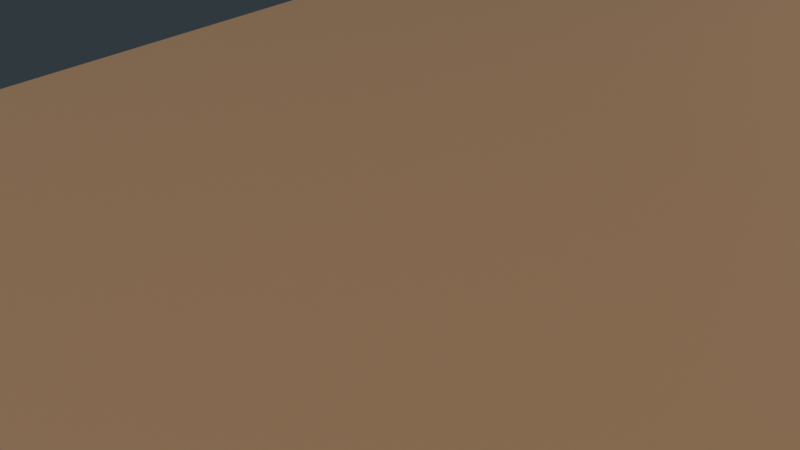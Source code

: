 # Source: open_house.blend  (saved by Blender 4.5.88; exported with 4.5.12 LTS)
import bpy
from mathutils import Matrix  # noqa: F401  (used for matrix-valued properties, if any)

bpy.ops.wm.read_factory_settings(use_empty=True)
scene = bpy.context.scene
scene.name = 'Scene'

# ---- collections
col_collection = bpy.data.collections.new('Collection'); scene.collection.children.link(col_collection)

# ---- materials (node trees are filled in below, after node groups)
mat_floor = bpy.data.materials.new('Floor')
mat_wall = bpy.data.materials.new('Wall')
mat_roof = bpy.data.materials.new('Roof')
mat_glass = bpy.data.materials.new('Glass')
mat_door = bpy.data.materials.new('Door')

# ---- material node trees
mat_floor.use_nodes = True; mat_floor.node_tree.nodes.clear()
_N = mat_floor.node_tree.nodes; _L = mat_floor.node_tree.links
n0 = _N.new('ShaderNodeOutputMaterial'); n0.name = 'Material Output'; n0.location = (0, 0)
n1 = _N.new('ShaderNodeBsdfPrincipled'); n1.name = 'Principled BSDF'; n1.location = (0, 0)
n1.inputs[0].default_value = (0.36, 0.22, 0.12, 1.0)
_L.new(n1.outputs[0], n0.inputs[0])
n0.is_active_output = True
mat_wall.use_nodes = True; mat_wall.node_tree.nodes.clear()
_N = mat_wall.node_tree.nodes; _L = mat_wall.node_tree.links
n0 = _N.new('ShaderNodeOutputMaterial'); n0.name = 'Material Output'; n0.location = (0, 0)
n1 = _N.new('ShaderNodeBsdfPrincipled'); n1.name = 'Principled BSDF'; n1.location = (0, 0)
n1.inputs[0].default_value = (0.86, 0.84, 0.8, 1.0)
n1.inputs[2].default_value = 0.6
_L.new(n1.outputs[0], n0.inputs[0])
n0.is_active_output = True
mat_roof.use_nodes = True; mat_roof.node_tree.nodes.clear()
_N = mat_roof.node_tree.nodes; _L = mat_roof.node_tree.links
n0 = _N.new('ShaderNodeOutputMaterial'); n0.name = 'Material Output'; n0.location = (0, 0)
n1 = _N.new('ShaderNodeBsdfPrincipled'); n1.name = 'Principled BSDF'; n1.location = (0, 0)
n1.inputs[0].default_value = (0.08, 0.08, 0.09, 1.0)
n1.inputs[2].default_value = 0.35
_L.new(n1.outputs[0], n0.inputs[0])
n0.is_active_output = True
mat_glass.use_nodes = True; mat_glass.node_tree.nodes.clear()
_N = mat_glass.node_tree.nodes; _L = mat_glass.node_tree.links
n0 = _N.new('ShaderNodeOutputMaterial'); n0.name = 'Material Output'; n0.location = (0, 0)
n1 = _N.new('ShaderNodeBsdfPrincipled'); n1.name = 'Principled BSDF'; n1.location = (0, 0)
n1.inputs[0].default_value = (0.7, 0.85, 0.95, 1.0)
n1.inputs[2].default_value = 0.05
_L.new(n1.outputs[0], n0.inputs[0])
n0.is_active_output = True
mat_door.use_nodes = True; mat_door.node_tree.nodes.clear()
_N = mat_door.node_tree.nodes; _L = mat_door.node_tree.links
n0 = _N.new('ShaderNodeOutputMaterial'); n0.name = 'Material Output'; n0.location = (0, 0)
n1 = _N.new('ShaderNodeBsdfPrincipled'); n1.name = 'Principled BSDF'; n1.location = (0, 0)
n1.inputs[0].default_value = (0.12, 0.08, 0.05, 1.0)
n1.inputs[2].default_value = 0.45
_L.new(n1.outputs[0], n0.inputs[0])
n0.is_active_output = True

# ---- world
world_world = bpy.data.worlds.new('World'); scene.world = world_world
world_world.use_nodes = True; world_world.node_tree.nodes.clear()
_N = world_world.node_tree.nodes; _L = world_world.node_tree.links
n0 = _N.new('ShaderNodeOutputWorld'); n0.name = 'World Output'; n0.location = (200, 100)
n1 = _N.new('ShaderNodeBackground'); n1.name = 'Background'; n1.location = (-200, 100)
n1.inputs[0].default_value = (0.045, 0.06, 0.07, 1.0)
n1.inputs[1].default_value = 0.8
_L.new(n1.outputs[0], n0.inputs[0])
n0.is_active_output = True
world_world.color = (0.05088, 0.05088, 0.05088)
world_world.sun_shadow_jitter_overblur = 0.0

# ---- cameras
cam_camera = bpy.data.cameras.new('Camera')
cam_camera.lens = 28.0

# ---- lights
light_sun = bpy.data.lights.new('Sun', 'SUN')
light_sun.energy = 3.0
light_area = bpy.data.lights.new('Area', 'AREA')
light_area.energy = 600.0
light_area.size = 1.6
light_area.size_y = 1.0

# ---- meshes
me_groundmesh = bpy.data.meshes.new('GroundMesh')
me_groundmesh.from_pydata([(-22.86, -22.86, -0.01), (22.86, -22.86, -0.01), (22.86, 22.86, -0.01), (-22.86, 22.86, -0.01), (-22.86, -22.86, 0.01), (22.86, -22.86, 0.01), (22.86, 22.86, 0.01), (-22.86, 22.86, 0.01), (-8.02, -8.02, 0.005), (-0.96, -7.52, 3.51), (0.96, -7.52, 3.51), (2.2, -7.52, 0.91), (3.8, -7.52, 0.91), (-3.8, -7.52, 0.91), (-0.96, -7.52, 4.51), (-2.2, -7.52, 0.91), (0.96, -7.52, 4.51), (-6.87, -7.52, 0.01), (2.2, -7.52, 1.91), (-7.47, -7.47, 0.005), (3.8, -7.52, 1.91), (-5.92, -7.52, 0.01), (-3.8, -7.52, 1.91), (8.02, -8.02, 0.005), (7.47, -7.47, 0.005), (-2.2, -7.52, 1.91), (8.02, 8.02, 0.005), (-6.87, -7.52, 2.06), (7.47, 7.47, 0.005), (-5.92, -7.52, 2.06), (-8.02, 8.02, 0.005), (-7.47, 7.47, 0.005), (-8.02, -8.02, 5.215), (-7.47, -7.47, 5.205), (8.02, -8.02, 5.215), (7.47, -7.47, 5.205), (8.02, 8.02, 5.215), (7.47, 7.47, 5.205), (-8.02, 8.02, 5.215), (-7.47, 7.47, 5.205), (-5.92, -7.47, 2.06), (-6.87, -7.47, 2.06), (-6.87, -7.47, 0.01), (-5.92, -7.47, 0.01), (-3.8, -7.47, 1.91), (-2.2, -7.47, 1.91), (-3.8, -7.47, 0.91), (-2.2, -7.47, 0.91), (2.2, -7.47, 1.91), (3.8, -7.47, 1.91), (3.8, -7.47, 0.91), (2.2, -7.47, 0.91), (-2.2, 7.47, 1.91), (-3.8, 7.47, 1.91), (-3.8, 7.47, 0.91), (-2.2, 7.47, 0.91), (2.2, 7.47, 1.91), (3.8, 7.47, 1.91), (3.8, 7.47, 0.91), (2.2, 7.47, 0.91), (-0.96, -7.47, 3.51), (-0.96, -7.47, 4.51), (0.96, -7.47, 4.51), (0.2535, -7.47, 3.51), (0.96, -7.47, 3.51), (-0.96, 7.47, 3.51), (-0.96, 7.47, 4.51), (0.96, 7.47, 4.51), (0.96, 7.47, 3.51), (-7.47, -7.47, 2.49), (7.47, -7.47, 2.49), (7.47, 7.47, 2.49), (-7.47, 7.47, 2.49), (-7.47, -7.47, 2.61), (7.47, -7.47, 2.61), (7.47, 7.47, 2.61), (-7.47, 7.47, 2.61), (-8.02, -8.02, 5.21), (8.02, -8.02, 5.21), (8.02, 8.02, 5.21), (-8.02, 8.02, 5.21), (-8.02, -8.02, 5.33), (8.02, -8.02, 5.33), (8.02, 8.02, 5.33), (-8.02, 8.02, 5.33), (-7.47, -0.03, 0.01), (7.47, -0.03, 0.01), (7.47, 0.03, 0.01), (-7.47, 0.03, 0.01), (-7.47, -0.03, 2.41), (7.47, -0.03, 2.41), (7.47, 0.03, 2.41), (-7.47, 0.03, 2.41)], [], [(0, 1, 2, 3), (4, 5, 6, 7), (0, 4, 7, 3), (1, 5, 6, 2), (3, 2, 6, 7), (0, 1, 5, 4), (8, 23, 26, 30), (32, 34, 36, 38), (8, 32, 38, 30), (23, 34, 36, 26), (30, 26, 36, 38), (8, 23, 34, 32), (19, 31, 28, 24), (33, 39, 37, 35), (33, 19, 31, 39), (35, 24, 28, 37), (31, 39, 53, 54), (59, 58, 28, 31, 54, 55), (57, 56, 59, 55, 52, 53, 39, 66, 65, 68), (39, 37, 28, 58, 57, 68, 67, 66), (40, 44, 46, 43), (51, 50, 24, 19, 42, 43, 46, 47), (48, 51, 47, 45, 63, 64, 62, 61, 60, 40, 41, 33, 35, 24, 50, 49), (63, 45, 44, 40, 60), (19, 33, 41, 42), (21, 17, 42, 43), (29, 27, 41, 40), (41, 27, 17, 42), (40, 29, 21, 43), (17, 27, 29, 21), (15, 13, 46, 47), (25, 22, 44, 45), (44, 22, 13, 46), (45, 25, 15, 47), (13, 22, 25, 15), (12, 11, 51, 50), (20, 18, 48, 49), (48, 18, 11, 51), (49, 20, 12, 50), (11, 18, 20, 12), (64, 10, 9, 60, 63), (16, 14, 61, 62), (61, 14, 9, 60), (62, 16, 10, 64), (9, 14, 16, 10), (69, 70, 71, 72), (73, 74, 75, 76), (69, 73, 76, 72), (70, 74, 75, 71), (72, 71, 75, 76), (69, 70, 74, 73), (77, 78, 79, 80), (81, 82, 83, 84), (77, 81, 84, 80), (78, 82, 83, 79), (80, 79, 83, 84), (77, 78, 82, 81), (85, 86, 87, 88), (89, 90, 91, 92), (85, 89, 92, 88), (86, 90, 91, 87), (88, 87, 91, 92), (85, 86, 90, 89)])
me_groundmesh.polygons.foreach_set('material_index', [0, 0, 0, 0, 0, 0, 1, 1, 1, 1, 1, 1, 1, 1, 1, 1, 1, 1, 1, 1, 1, 1, 1, 1, 1, 1, 1, 1, 1, 1, 1, 1, 1, 1, 1, 1, 1, 1, 1, 1, 1, 1, 1, 1, 1, 0, 0, 0, 0, 0, 0, 2, 2, 2, 2, 2, 2, 1, 1, 1, 1, 1, 1])
me_groundmesh.materials.append(mat_floor)
me_groundmesh.materials.append(mat_wall)
me_groundmesh.materials.append(mat_roof)
me_groundmesh.update()
me_glass__3_01_4mesh = bpy.data.meshes.new('Glass_-3.01.4Mesh')
me_glass__3_01_4mesh.from_pydata([(-0.784, -0.01, -0.49), (0.784, -0.01, -0.49), (0.784, 0.01, -0.49), (-0.784, 0.01, -0.49), (-0.784, -0.01, 0.49), (0.784, -0.01, 0.49), (0.784, 0.01, 0.49), (-0.784, 0.01, 0.49)], [], [(0, 1, 2, 3), (4, 5, 6, 7), (0, 4, 7, 3), (1, 5, 6, 2), (3, 2, 6, 7), (0, 1, 5, 4)])
me_glass__3_01_4mesh.materials.append(mat_glass)
me_glass__3_01_4mesh.update()
me_glass_3_01_4mesh = bpy.data.meshes.new('Glass_3.01.4Mesh')
me_glass_3_01_4mesh.from_pydata([(-0.784, -0.01, -0.49), (0.784, -0.01, -0.49), (0.784, 0.01, -0.49), (-0.784, 0.01, -0.49), (-0.784, -0.01, 0.49), (0.784, -0.01, 0.49), (0.784, 0.01, 0.49), (-0.784, 0.01, 0.49)], [], [(0, 1, 2, 3), (4, 5, 6, 7), (0, 4, 7, 3), (1, 5, 6, 2), (3, 2, 6, 7), (0, 1, 5, 4)])
me_glass_3_01_4mesh.materials.append(mat_glass)
me_glass_3_01_4mesh.update()
me_glass__3_01_4mesh_001 = bpy.data.meshes.new('Glass_-3.01.4Mesh.001')
me_glass__3_01_4mesh_001.from_pydata([(-0.784, -0.01, -0.49), (0.784, -0.01, -0.49), (0.784, 0.01, -0.49), (-0.784, 0.01, -0.49), (-0.784, -0.01, 0.49), (0.784, -0.01, 0.49), (0.784, 0.01, 0.49), (-0.784, 0.01, 0.49)], [], [(0, 1, 2, 3), (4, 5, 6, 7), (0, 4, 7, 3), (1, 5, 6, 2), (3, 2, 6, 7), (0, 1, 5, 4)])
me_glass__3_01_4mesh_001.materials.append(mat_glass)
me_glass__3_01_4mesh_001.update()
me_glass_3_01_4mesh_001 = bpy.data.meshes.new('Glass_3.01.4Mesh.001')
me_glass_3_01_4mesh_001.from_pydata([(-0.784, -0.01, -0.49), (0.784, -0.01, -0.49), (0.784, 0.01, -0.49), (-0.784, 0.01, -0.49), (-0.784, -0.01, 0.49), (0.784, -0.01, 0.49), (0.784, 0.01, 0.49), (-0.784, 0.01, 0.49)], [], [(0, 1, 2, 3), (4, 5, 6, 7), (0, 4, 7, 3), (1, 5, 6, 2), (3, 2, 6, 7), (0, 1, 5, 4)])
me_glass_3_01_4mesh_001.materials.append(mat_glass)
me_glass_3_01_4mesh_001.update()
me_glass_0_04_0mesh = bpy.data.meshes.new('Glass_0.04.0Mesh')
me_glass_0_04_0mesh.from_pydata([(-0.9408, -0.01, -0.49), (0.9408, -0.01, -0.49), (0.9408, 0.01, -0.49), (-0.9408, 0.01, -0.49), (-0.9408, -0.01, 0.49), (0.9408, -0.01, 0.49), (0.9408, 0.01, 0.49), (-0.9408, 0.01, 0.49)], [], [(0, 1, 2, 3), (4, 5, 6, 7), (0, 4, 7, 3), (1, 5, 6, 2), (3, 2, 6, 7), (0, 1, 5, 4)])
me_glass_0_04_0mesh.materials.append(mat_glass)
me_glass_0_04_0mesh.update()
me_glass_0_04_0mesh_001 = bpy.data.meshes.new('Glass_0.04.0Mesh.001')
me_glass_0_04_0mesh_001.from_pydata([(-0.9408, -0.01, -0.49), (0.9408, -0.01, -0.49), (0.9408, 0.01, -0.49), (-0.9408, 0.01, -0.49), (-0.9408, -0.01, 0.49), (0.9408, -0.01, 0.49), (0.9408, 0.01, 0.49), (-0.9408, 0.01, 0.49)], [], [(0, 1, 2, 3), (4, 5, 6, 7), (0, 4, 7, 3), (1, 5, 6, 2), (3, 2, 6, 7), (0, 1, 5, 4)])
me_glass_0_04_0mesh_001.materials.append(mat_glass)
me_glass_0_04_0mesh_001.update()
me_step_0mesh = bpy.data.meshes.new('Step_0Mesh')
me_step_0mesh.from_pydata([(-0.5, -0.1, -0.1275), (0.5, -0.1, -0.1275), (0.5, 0.1, -0.1275), (-0.5, 0.1, -0.1275), (-0.5, -0.1, 0.1275), (0.5, -0.1, 0.1275), (0.5, 0.1, 0.1275), (-0.5, 0.1, 0.1275)], [], [(0, 1, 2, 3), (4, 5, 6, 7), (0, 4, 7, 3), (1, 5, 6, 2), (3, 2, 6, 7), (0, 1, 5, 4)])
me_step_0mesh.materials.append(mat_floor)
me_step_0mesh.update()
me_step_1mesh = bpy.data.meshes.new('Step_1Mesh')
me_step_1mesh.from_pydata([(-0.5, -0.2, -0.1275), (0.5, -0.2, -0.1275), (0.5, 0.2, -0.1275), (-0.5, 0.2, -0.1275), (-0.5, -0.2, 0.1275), (0.5, -0.2, 0.1275), (0.5, 0.2, 0.1275), (-0.5, 0.2, 0.1275)], [], [(0, 1, 2, 3), (4, 5, 6, 7), (0, 4, 7, 3), (1, 5, 6, 2), (3, 2, 6, 7), (0, 1, 5, 4)])
me_step_1mesh.materials.append(mat_floor)
me_step_1mesh.update()
me_step_2mesh = bpy.data.meshes.new('Step_2Mesh')
me_step_2mesh.from_pydata([(-0.5, -0.3, -0.1275), (0.5, -0.3, -0.1275), (0.5, 0.3, -0.1275), (-0.5, 0.3, -0.1275), (-0.5, -0.3, 0.1275), (0.5, -0.3, 0.1275), (0.5, 0.3, 0.1275), (-0.5, 0.3, 0.1275)], [], [(0, 1, 2, 3), (4, 5, 6, 7), (0, 4, 7, 3), (1, 5, 6, 2), (3, 2, 6, 7), (0, 1, 5, 4)])
me_step_2mesh.materials.append(mat_floor)
me_step_2mesh.update()
me_step_3mesh = bpy.data.meshes.new('Step_3Mesh')
me_step_3mesh.from_pydata([(-0.5, -0.4, -0.1275), (0.5, -0.4, -0.1275), (0.5, 0.4, -0.1275), (-0.5, 0.4, -0.1275), (-0.5, -0.4, 0.1275), (0.5, -0.4, 0.1275), (0.5, 0.4, 0.1275), (-0.5, 0.4, 0.1275)], [], [(0, 1, 2, 3), (4, 5, 6, 7), (0, 4, 7, 3), (1, 5, 6, 2), (3, 2, 6, 7), (0, 1, 5, 4)])
me_step_3mesh.materials.append(mat_floor)
me_step_3mesh.update()
me_step_4mesh = bpy.data.meshes.new('Step_4Mesh')
me_step_4mesh.from_pydata([(-0.5, -0.5, -0.1275), (0.5, -0.5, -0.1275), (0.5, 0.5, -0.1275), (-0.5, 0.5, -0.1275), (-0.5, -0.5, 0.1275), (0.5, -0.5, 0.1275), (0.5, 0.5, 0.1275), (-0.5, 0.5, 0.1275)], [], [(0, 1, 2, 3), (4, 5, 6, 7), (0, 4, 7, 3), (1, 5, 6, 2), (3, 2, 6, 7), (0, 1, 5, 4)])
me_step_4mesh.materials.append(mat_floor)
me_step_4mesh.update()
me_step_5mesh = bpy.data.meshes.new('Step_5Mesh')
me_step_5mesh.from_pydata([(-0.5, -0.6, -0.1275), (0.5, -0.6, -0.1275), (0.5, 0.6, -0.1275), (-0.5, 0.6, -0.1275), (-0.5, -0.6, 0.1275), (0.5, -0.6, 0.1275), (0.5, 0.6, 0.1275), (-0.5, 0.6, 0.1275)], [], [(0, 1, 2, 3), (4, 5, 6, 7), (0, 4, 7, 3), (1, 5, 6, 2), (3, 2, 6, 7), (0, 1, 5, 4)])
me_step_5mesh.materials.append(mat_floor)
me_step_5mesh.update()
me_step_6mesh = bpy.data.meshes.new('Step_6Mesh')
me_step_6mesh.from_pydata([(-0.5, -0.7, -0.1275), (0.5, -0.7, -0.1275), (0.5, 0.7, -0.1275), (-0.5, 0.7, -0.1275), (-0.5, -0.7, 0.1275), (0.5, -0.7, 0.1275), (0.5, 0.7, 0.1275), (-0.5, 0.7, 0.1275)], [], [(0, 1, 2, 3), (4, 5, 6, 7), (0, 4, 7, 3), (1, 5, 6, 2), (3, 2, 6, 7), (0, 1, 5, 4)])
me_step_6mesh.materials.append(mat_floor)
me_step_6mesh.update()
me_step_7mesh = bpy.data.meshes.new('Step_7Mesh')
me_step_7mesh.from_pydata([(-0.5, -0.8, -0.1275), (0.5, -0.8, -0.1275), (0.5, 0.8, -0.1275), (-0.5, 0.8, -0.1275), (-0.5, -0.8, 0.1275), (0.5, -0.8, 0.1275), (0.5, 0.8, 0.1275), (-0.5, 0.8, 0.1275)], [], [(0, 1, 2, 3), (4, 5, 6, 7), (0, 4, 7, 3), (1, 5, 6, 2), (3, 2, 6, 7), (0, 1, 5, 4)])
me_step_7mesh.materials.append(mat_floor)
me_step_7mesh.update()
me_step_8mesh = bpy.data.meshes.new('Step_8Mesh')
me_step_8mesh.from_pydata([(-0.5, -0.9, -0.1275), (0.5, -0.9, -0.1275), (0.5, 0.9, -0.1275), (-0.5, 0.9, -0.1275), (-0.5, -0.9, 0.1275), (0.5, -0.9, 0.1275), (0.5, 0.9, 0.1275), (-0.5, 0.9, 0.1275)], [], [(0, 1, 2, 3), (4, 5, 6, 7), (0, 4, 7, 3), (1, 5, 6, 2), (3, 2, 6, 7), (0, 1, 5, 4)])
me_step_8mesh.materials.append(mat_floor)
me_step_8mesh.update()
me_step_9mesh = bpy.data.meshes.new('Step_9Mesh')
me_step_9mesh.from_pydata([(-0.5, -1.0, -0.1275), (0.5, -1.0, -0.1275), (0.5, 1.0, -0.1275), (-0.5, 1.0, -0.1275), (-0.5, -1.0, 0.1275), (0.5, -1.0, 0.1275), (0.5, 1.0, 0.1275), (-0.5, 1.0, 0.1275)], [], [(0, 1, 2, 3), (4, 5, 6, 7), (0, 4, 7, 3), (1, 5, 6, 2), (3, 2, 6, 7), (0, 1, 5, 4)])
me_step_9mesh.materials.append(mat_floor)
me_step_9mesh.update()
me_rail_0mesh = bpy.data.meshes.new('Rail_0Mesh')
me_rail_0mesh.from_pydata([(-0.03, -0.5602, -0.45), (0.03, -0.5602, -0.45), (0.03, 0.5602, -0.45), (-0.03, 0.5602, -0.45), (-0.03, -0.5602, 0.45), (0.03, -0.5602, 0.45), (0.03, 0.5602, 0.45), (-0.03, 0.5602, 0.45)], [], [(0, 1, 2, 3), (4, 5, 6, 7), (0, 4, 7, 3), (1, 5, 6, 2), (3, 2, 6, 7), (0, 1, 5, 4)])
me_rail_0mesh.materials.append(mat_wall)
me_rail_0mesh.update()
me_rail_1mesh = bpy.data.meshes.new('Rail_1Mesh')
me_rail_1mesh.from_pydata([(-0.03, -0.5602, -0.45), (0.03, -0.5602, -0.45), (0.03, 0.5602, -0.45), (-0.03, 0.5602, -0.45), (-0.03, -0.5602, 0.45), (0.03, -0.5602, 0.45), (0.03, 0.5602, 0.45), (-0.03, 0.5602, 0.45)], [], [(0, 1, 2, 3), (4, 5, 6, 7), (0, 4, 7, 3), (1, 5, 6, 2), (3, 2, 6, 7), (0, 1, 5, 4)])
me_rail_1mesh.materials.append(mat_wall)
me_rail_1mesh.update()
me_rail_2mesh = bpy.data.meshes.new('Rail_2Mesh')
me_rail_2mesh.from_pydata([(-0.03, -0.5602, -0.45), (0.03, -0.5602, -0.45), (0.03, 0.5602, -0.45), (-0.03, 0.5602, -0.45), (-0.03, -0.5602, 0.45), (0.03, -0.5602, 0.45), (0.03, 0.5602, 0.45), (-0.03, 0.5602, 0.45)], [], [(0, 1, 2, 3), (4, 5, 6, 7), (0, 4, 7, 3), (1, 5, 6, 2), (3, 2, 6, 7), (0, 1, 5, 4)])
me_rail_2mesh.materials.append(mat_wall)
me_rail_2mesh.update()
me_rail_3mesh = bpy.data.meshes.new('Rail_3Mesh')
me_rail_3mesh.from_pydata([(-0.03, -0.5602, -0.45), (0.03, -0.5602, -0.45), (0.03, 0.5602, -0.45), (-0.03, 0.5602, -0.45), (-0.03, -0.5602, 0.45), (0.03, -0.5602, 0.45), (0.03, 0.5602, 0.45), (-0.03, 0.5602, 0.45)], [], [(0, 1, 2, 3), (4, 5, 6, 7), (0, 4, 7, 3), (1, 5, 6, 2), (3, 2, 6, 7), (0, 1, 5, 4)])
me_rail_3mesh.materials.append(mat_wall)
me_rail_3mesh.update()
me_rail_4mesh = bpy.data.meshes.new('Rail_4Mesh')
me_rail_4mesh.from_pydata([(-0.03, -0.5602, -0.45), (0.03, -0.5602, -0.45), (0.03, 0.5602, -0.45), (-0.03, 0.5602, -0.45), (-0.03, -0.5602, 0.45), (0.03, -0.5602, 0.45), (0.03, 0.5602, 0.45), (-0.03, 0.5602, 0.45)], [], [(0, 1, 2, 3), (4, 5, 6, 7), (0, 4, 7, 3), (1, 5, 6, 2), (3, 2, 6, 7), (0, 1, 5, 4)])
me_rail_4mesh.materials.append(mat_wall)
me_rail_4mesh.update()
me_rail_5mesh = bpy.data.meshes.new('Rail_5Mesh')
me_rail_5mesh.from_pydata([(-0.03, -0.5602, -0.45), (0.03, -0.5602, -0.45), (0.03, 0.5602, -0.45), (-0.03, 0.5602, -0.45), (-0.03, -0.5602, 0.45), (0.03, -0.5602, 0.45), (0.03, 0.5602, 0.45), (-0.03, 0.5602, 0.45)], [], [(0, 1, 2, 3), (4, 5, 6, 7), (0, 4, 7, 3), (1, 5, 6, 2), (3, 2, 6, 7), (0, 1, 5, 4)])
me_rail_5mesh.materials.append(mat_wall)
me_rail_5mesh.update()
me_rail_6mesh = bpy.data.meshes.new('Rail_6Mesh')
me_rail_6mesh.from_pydata([(-0.03, -0.5602, -0.45), (0.03, -0.5602, -0.45), (0.03, 0.5602, -0.45), (-0.03, 0.5602, -0.45), (-0.03, -0.5602, 0.45), (0.03, -0.5602, 0.45), (0.03, 0.5602, 0.45), (-0.03, 0.5602, 0.45)], [], [(0, 1, 2, 3), (4, 5, 6, 7), (0, 4, 7, 3), (1, 5, 6, 2), (3, 2, 6, 7), (0, 1, 5, 4)])
me_rail_6mesh.materials.append(mat_wall)
me_rail_6mesh.update()
me_rail_7mesh = bpy.data.meshes.new('Rail_7Mesh')
me_rail_7mesh.from_pydata([(-0.03, -0.5602, -0.45), (0.03, -0.5602, -0.45), (0.03, 0.5602, -0.45), (-0.03, 0.5602, -0.45), (-0.03, -0.5602, 0.45), (0.03, -0.5602, 0.45), (0.03, 0.5602, 0.45), (-0.03, 0.5602, 0.45)], [], [(0, 1, 2, 3), (4, 5, 6, 7), (0, 4, 7, 3), (1, 5, 6, 2), (3, 2, 6, 7), (0, 1, 5, 4)])
me_rail_7mesh.materials.append(mat_wall)
me_rail_7mesh.update()
me_rail_8mesh = bpy.data.meshes.new('Rail_8Mesh')
me_rail_8mesh.from_pydata([(-0.03, -0.5602, -0.45), (0.03, -0.5602, -0.45), (0.03, 0.5602, -0.45), (-0.03, 0.5602, -0.45), (-0.03, -0.5602, 0.45), (0.03, -0.5602, 0.45), (0.03, 0.5602, 0.45), (-0.03, 0.5602, 0.45)], [], [(0, 1, 2, 3), (4, 5, 6, 7), (0, 4, 7, 3), (1, 5, 6, 2), (3, 2, 6, 7), (0, 1, 5, 4)])
me_rail_8mesh.materials.append(mat_wall)
me_rail_8mesh.update()
me_rail_9mesh = bpy.data.meshes.new('Rail_9Mesh')
me_rail_9mesh.from_pydata([(-0.03, -0.5602, -0.45), (0.03, -0.5602, -0.45), (0.03, 0.5602, -0.45), (-0.03, 0.5602, -0.45), (-0.03, -0.5602, 0.45), (0.03, -0.5602, 0.45), (0.03, 0.5602, 0.45), (-0.03, 0.5602, 0.45)], [], [(0, 1, 2, 3), (4, 5, 6, 7), (0, 4, 7, 3), (1, 5, 6, 2), (3, 2, 6, 7), (0, 1, 5, 4)])
me_rail_9mesh.materials.append(mat_wall)
me_rail_9mesh.update()
me_rail_10mesh = bpy.data.meshes.new('Rail_10Mesh')
me_rail_10mesh.from_pydata([(-0.03, -0.5602, -0.45), (0.03, -0.5602, -0.45), (0.03, 0.5602, -0.45), (-0.03, 0.5602, -0.45), (-0.03, -0.5602, 0.45), (0.03, -0.5602, 0.45), (0.03, 0.5602, 0.45), (-0.03, 0.5602, 0.45)], [], [(0, 1, 2, 3), (4, 5, 6, 7), (0, 4, 7, 3), (1, 5, 6, 2), (3, 2, 6, 7), (0, 1, 5, 4)])
me_rail_10mesh.materials.append(mat_wall)
me_rail_10mesh.update()
me_rail_11mesh = bpy.data.meshes.new('Rail_11Mesh')
me_rail_11mesh.from_pydata([(-0.03, -0.5602, -0.45), (0.03, -0.5602, -0.45), (0.03, 0.5602, -0.45), (-0.03, 0.5602, -0.45), (-0.03, -0.5602, 0.45), (0.03, -0.5602, 0.45), (0.03, 0.5602, 0.45), (-0.03, 0.5602, 0.45)], [], [(0, 1, 2, 3), (4, 5, 6, 7), (0, 4, 7, 3), (1, 5, 6, 2), (3, 2, 6, 7), (0, 1, 5, 4)])
me_rail_11mesh.materials.append(mat_wall)
me_rail_11mesh.update()
me_doormesh = bpy.data.meshes.new('DoorMesh')
me_doormesh.from_pydata([(-0.475, -0.02, -1.025), (0.475, -0.02, -1.025), (0.475, 0.02, -1.025), (-0.475, 0.02, -1.025), (-0.475, -0.02, 1.025), (0.475, -0.02, 1.025), (0.475, 0.02, 1.025), (-0.475, 0.02, 1.025)], [], [(0, 1, 2, 3), (4, 5, 6, 7), (0, 4, 7, 3), (1, 5, 6, 2), (3, 2, 6, 7), (0, 1, 5, 4)])
me_doormesh.materials.append(mat_door)
me_doormesh.update()

# ---- objects
ob_ground = bpy.data.objects.new('Ground', me_groundmesh)
ob_glass__3_01_4 = bpy.data.objects.new('Glass_-3.01.4', me_glass__3_01_4mesh)
ob_glass_3_01_4 = bpy.data.objects.new('Glass_3.01.4', me_glass_3_01_4mesh)
ob_glass__3_01_001 = bpy.data.objects.new('Glass_-3.01.001', me_glass__3_01_4mesh_001)
ob_glass_3_01_001 = bpy.data.objects.new('Glass_3.01.001', me_glass_3_01_4mesh_001)
ob_glass_0_04_0 = bpy.data.objects.new('Glass_0.04.0', me_glass_0_04_0mesh)
ob_glass_0_04_001 = bpy.data.objects.new('Glass_0.04.001', me_glass_0_04_0mesh_001)
ob_step_0 = bpy.data.objects.new('Step_0', me_step_0mesh)
ob_step_1 = bpy.data.objects.new('Step_1', me_step_1mesh)
ob_step_2 = bpy.data.objects.new('Step_2', me_step_2mesh)
ob_step_3 = bpy.data.objects.new('Step_3', me_step_3mesh)
ob_step_4 = bpy.data.objects.new('Step_4', me_step_4mesh)
ob_step_5 = bpy.data.objects.new('Step_5', me_step_5mesh)
ob_step_6 = bpy.data.objects.new('Step_6', me_step_6mesh)
ob_step_7 = bpy.data.objects.new('Step_7', me_step_7mesh)
ob_step_8 = bpy.data.objects.new('Step_8', me_step_8mesh)
ob_step_9 = bpy.data.objects.new('Step_9', me_step_9mesh)
ob_rail_0 = bpy.data.objects.new('Rail_0', me_rail_0mesh)
ob_rail_1 = bpy.data.objects.new('Rail_1', me_rail_1mesh)
ob_rail_2 = bpy.data.objects.new('Rail_2', me_rail_2mesh)
ob_rail_3 = bpy.data.objects.new('Rail_3', me_rail_3mesh)
ob_rail_4 = bpy.data.objects.new('Rail_4', me_rail_4mesh)
ob_rail_5 = bpy.data.objects.new('Rail_5', me_rail_5mesh)
ob_rail_6 = bpy.data.objects.new('Rail_6', me_rail_6mesh)
ob_rail_7 = bpy.data.objects.new('Rail_7', me_rail_7mesh)
ob_rail_8 = bpy.data.objects.new('Rail_8', me_rail_8mesh)
ob_rail_9 = bpy.data.objects.new('Rail_9', me_rail_9mesh)
ob_rail_10 = bpy.data.objects.new('Rail_10', me_rail_10mesh)
ob_rail_11 = bpy.data.objects.new('Rail_11', me_rail_11mesh)
ob_door = bpy.data.objects.new('Door', me_doormesh)
ob_tinyhomecam = bpy.data.objects.new('TinyHomeCam', cam_camera)
ob_sun = bpy.data.objects.new('Sun', light_sun)
ob_area = bpy.data.objects.new('Area', light_area)

# ---- transforms, parenting, visibility, modifiers, constraints
ob_ground.location = (0.0, 0.0, -0.01)
ob_glass__3_01_4.location = (-3.0, -7.4, 1.4)
ob_glass_3_01_4.location = (3.0, -7.4, 1.4)
ob_glass__3_01_001.location = (-3.0, 7.52, 1.4)
ob_glass_3_01_001.location = (3.0, 7.52, 1.4)
ob_glass_0_04_0.location = (0.0, -7.4, 4.0)
ob_glass_0_04_001.location = (0.0, 7.52, 4.0)
ob_step_0.location = (-5.67, -3.81, 0.1275)
ob_step_1.location = (-5.57, -3.81, 0.3825)
ob_step_2.location = (-5.47, -3.81, 0.6375)
ob_step_3.location = (-5.37, -3.81, 0.8925)
ob_step_4.location = (-5.27, -3.81, 1.148)
ob_step_5.location = (-5.17, -3.81, 1.403)
ob_step_6.location = (-5.07, -3.81, 1.658)
ob_step_7.location = (-4.97, -3.81, 1.913)
ob_step_8.location = (-4.87, -3.81, 2.168)
ob_step_9.location = (-4.77, -3.81, 2.422)
ob_rail_0.location = (-7.41, 1.905, 3.05)
ob_rail_1.location = (-6.165, 1.905, 3.05)
ob_rail_2.location = (-4.92, 1.905, 3.05)
ob_rail_3.location = (-3.675, 1.905, 3.05)
ob_rail_4.location = (-2.43, 1.905, 3.05)
ob_rail_5.location = (-1.185, 1.905, 3.05)
ob_rail_6.location = (0.06, 1.905, 3.05)
ob_rail_7.location = (1.305, 1.905, 3.05)
ob_rail_8.location = (2.55, 1.905, 3.05)
ob_rail_9.location = (3.795, 1.905, 3.05)
ob_rail_10.location = (5.04, 1.905, 3.05)
ob_rail_11.location = (6.285, 1.905, 3.05)
ob_door.location = (-6.395, -7.45, 1.025)
ob_tinyhomecam.location = (-13.72, -15.24, 2.86)
ob_tinyhomecam.rotation_euler = (1.047, 0.0, 0.4363)
ob_sun.location = (10.0, -10.0, 15.0)
ob_sun.rotation_euler = (0.8727, 0.0, -0.6109)
ob_area.location = (-3.048, -3.048, 4.68)

# ---- collection membership
col_collection.objects.link(ob_ground)
col_collection.objects.link(ob_glass__3_01_4)
col_collection.objects.link(ob_glass_3_01_4)
col_collection.objects.link(ob_glass__3_01_001)
col_collection.objects.link(ob_glass_3_01_001)
col_collection.objects.link(ob_glass_0_04_0)
col_collection.objects.link(ob_glass_0_04_001)
col_collection.objects.link(ob_step_0)
col_collection.objects.link(ob_step_1)
col_collection.objects.link(ob_step_2)
col_collection.objects.link(ob_step_3)
col_collection.objects.link(ob_step_4)
col_collection.objects.link(ob_step_5)
col_collection.objects.link(ob_step_6)
col_collection.objects.link(ob_step_7)
col_collection.objects.link(ob_step_8)
col_collection.objects.link(ob_step_9)
col_collection.objects.link(ob_rail_0)
col_collection.objects.link(ob_rail_1)
col_collection.objects.link(ob_rail_2)
col_collection.objects.link(ob_rail_3)
col_collection.objects.link(ob_rail_4)
col_collection.objects.link(ob_rail_5)
col_collection.objects.link(ob_rail_6)
col_collection.objects.link(ob_rail_7)
col_collection.objects.link(ob_rail_8)
col_collection.objects.link(ob_rail_9)
col_collection.objects.link(ob_rail_10)
col_collection.objects.link(ob_rail_11)
col_collection.objects.link(ob_door)
col_collection.objects.link(ob_tinyhomecam)
col_collection.objects.link(ob_sun)
col_collection.objects.link(ob_area)

# ---- scene / render settings (as saved in the file)
scene.camera = ob_tinyhomecam
scene.frame_start = 1; scene.frame_end = 1; scene.frame_set(1)
scene.render.engine = 'BLENDER_EEVEE_NEXT'
bpy.context.view_layer.update()

